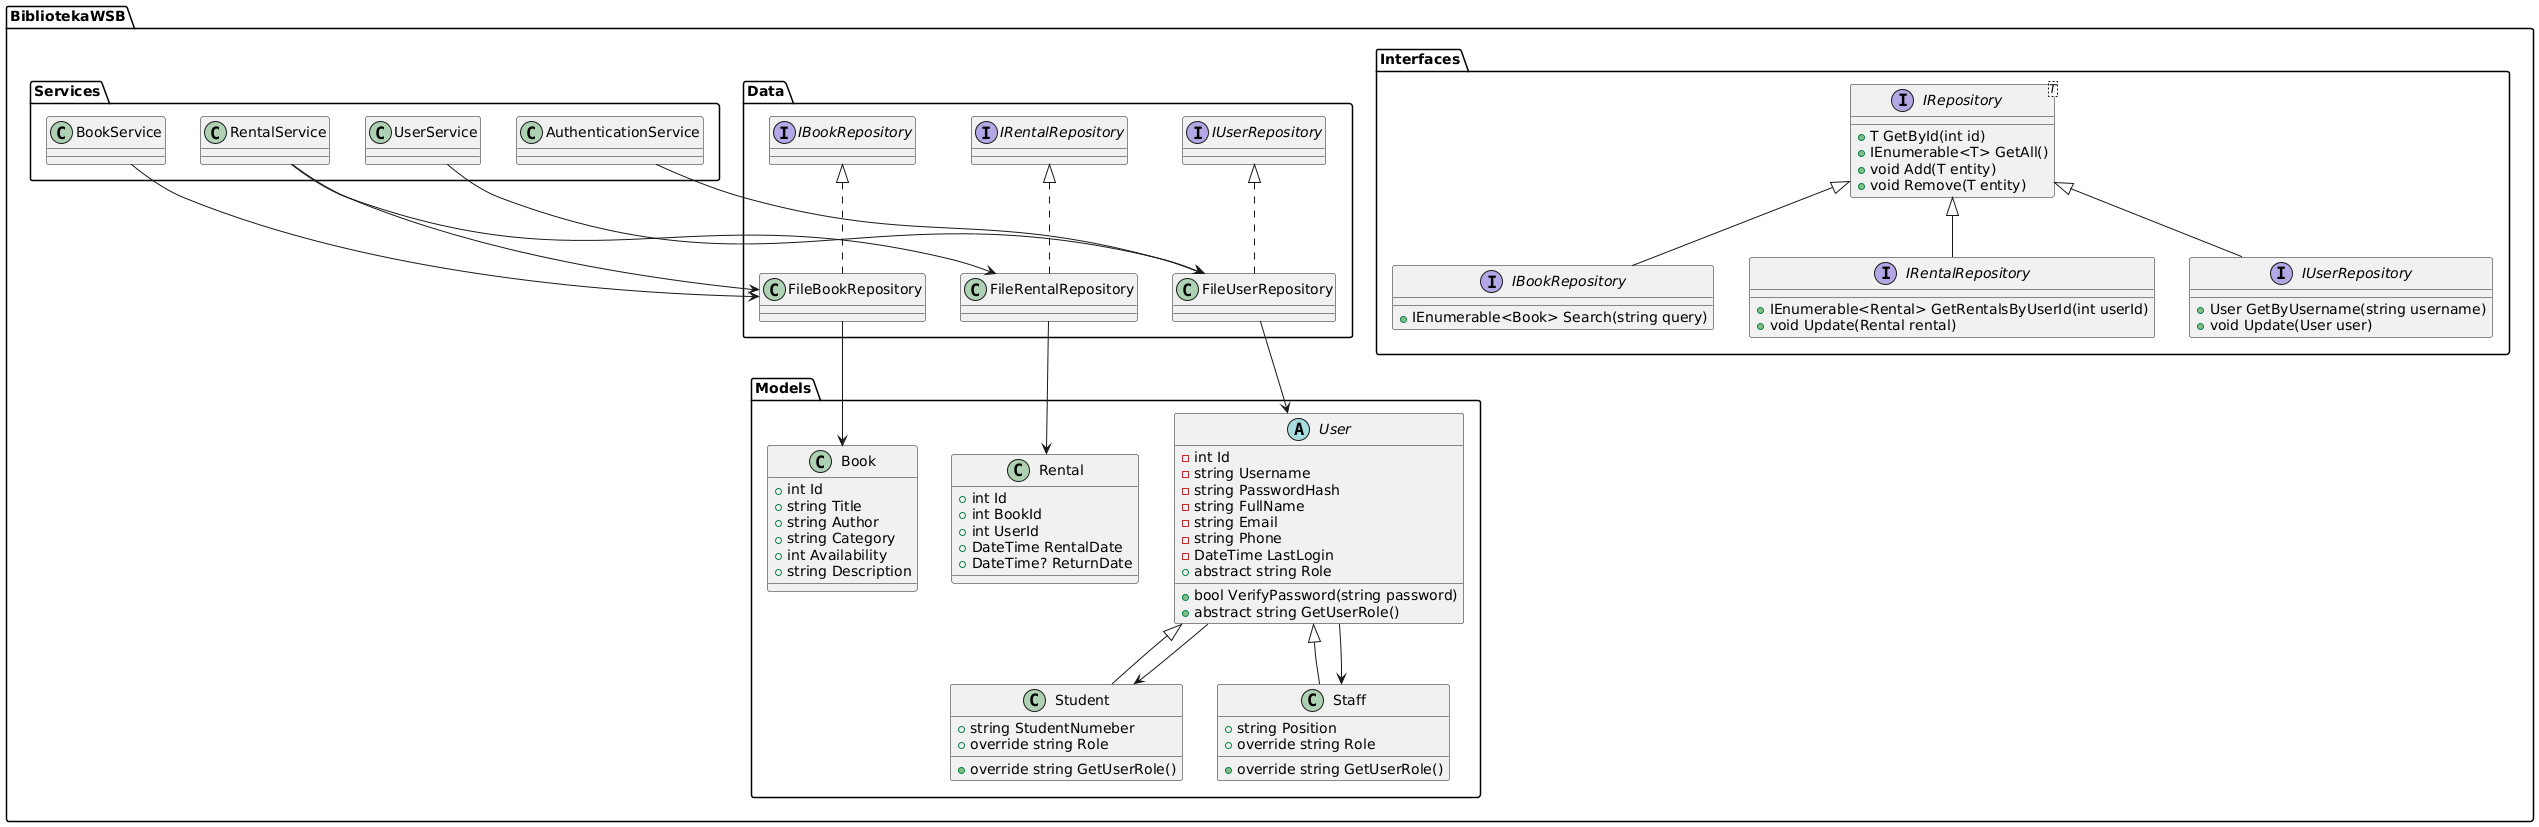

The diagram above was rendered by PlantUML. Its source (embedded in the PNG):
@startuml
namespace BibliotekaWSB.Models {
    abstract class User {
        - int Id
        - string Username
        - string PasswordHash
        - string FullName
        - string Email
        - string Phone
        - DateTime LastLogin
        + abstract string Role
        + bool VerifyPassword(string password)
        + abstract string GetUserRole()
    }

    class Student extends User {
        + string StudentNumeber
        + override string Role
        + override string GetUserRole()
    }

    class Staff extends User {
        + string Position
        + override string Role
        + override string GetUserRole()
    }

    class Book {
        + int Id
        + string Title
        + string Author
        + string Category
        + int Availability
        + string Description
    }

    class Rental {
        + int Id
        + int BookId
        + int UserId
        + DateTime RentalDate
        + DateTime? ReturnDate
    }
}

namespace BibliotekaWSB.Interfaces {
    interface IRepository<T> {
        + T GetById(int id)
        + IEnumerable<T> GetAll()
        + void Add(T entity)
        + void Remove(T entity)
    }
    interface IBookRepository extends IRepository<Book> {
        + IEnumerable<Book> Search(string query)
    }
    interface IRentalRepository extends IRepository<Rental> {
        + IEnumerable<Rental> GetRentalsByUserId(int userId)
        + void Update(Rental rental)
    }
    interface IUserRepository extends IRepository<User> {
        + User GetByUsername(string username)
        + void Update(User user)
    }
}

namespace BibliotekaWSB.Data {
    class FileBookRepository implements IBookRepository
    class FileRentalRepository implements IRentalRepository
    class FileUserRepository implements IUserRepository
}

namespace BibliotekaWSB.Services {
    class AuthenticationService
    class BookService
    class RentalService
    class UserService
}

User --> Student
User --> Staff

FileBookRepository --> Book
FileRentalRepository --> Rental
FileUserRepository --> User

AuthenticationService --> FileUserRepository
BookService --> FileBookRepository
RentalService --> FileBookRepository
RentalService --> FileRentalRepository
UserService --> FileUserRepository
@enduml